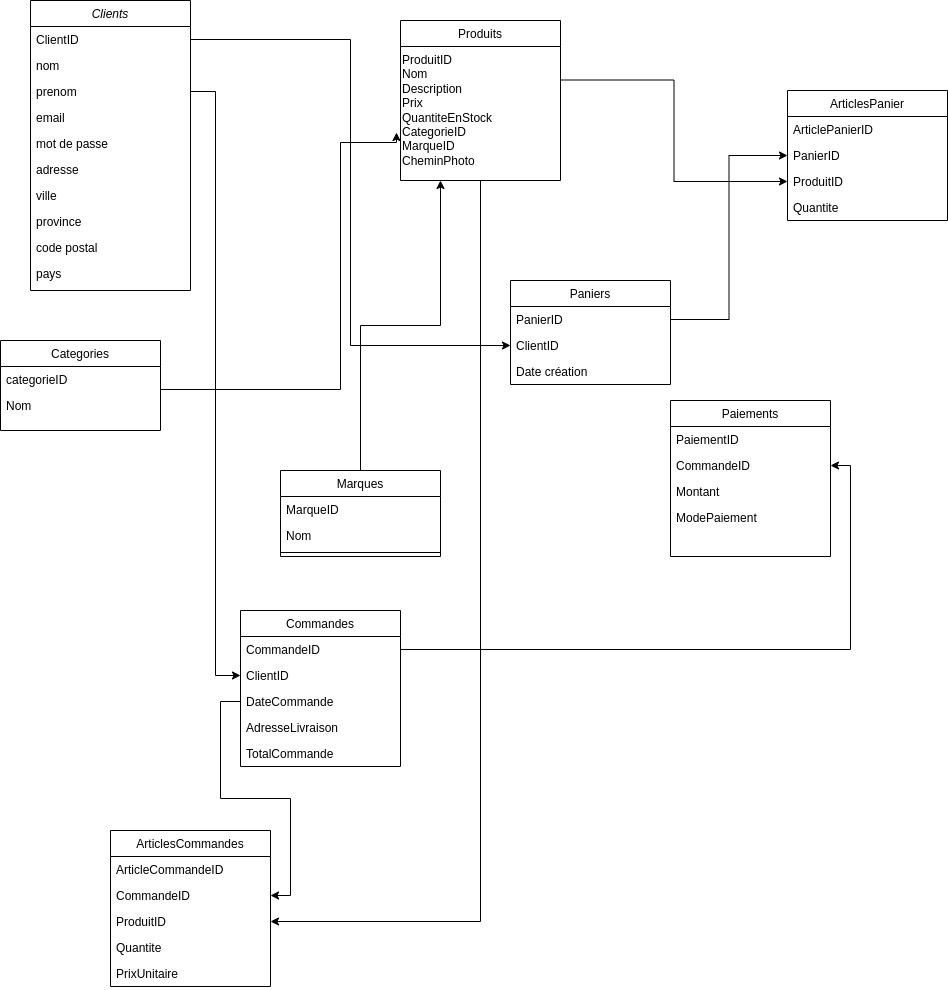

The diagram above was exported from draw.io. Its source (the exported page's mxGraphModel, read from the mxfile embedded in the PNG):
<mxGraphModel dx="1023" dy="476" grid="1" gridSize="10" guides="1" tooltips="1" connect="1" arrows="1" fold="1" page="1" pageScale="1" pageWidth="827" pageHeight="1169" math="0" shadow="0">
  <root>
    <mxCell id="WIyWlLk6GJQsqaUBKTNV-0" />
    <mxCell id="WIyWlLk6GJQsqaUBKTNV-1" parent="WIyWlLk6GJQsqaUBKTNV-0" />
    <mxCell id="zkfFHV4jXpPFQw0GAbJ--0" value="Clients&#10;&#10;" style="swimlane;fontStyle=2;align=center;verticalAlign=top;childLayout=stackLayout;horizontal=1;startSize=26;horizontalStack=0;resizeParent=1;resizeLast=0;collapsible=1;marginBottom=0;rounded=0;shadow=0;strokeWidth=1;" parent="WIyWlLk6GJQsqaUBKTNV-1" vertex="1">
      <mxGeometry x="70" y="10" width="160" height="290" as="geometry">
        <mxRectangle x="230" y="140" width="160" height="26" as="alternateBounds" />
      </mxGeometry>
    </mxCell>
    <mxCell id="zkfFHV4jXpPFQw0GAbJ--1" value="ClientID" style="text;align=left;verticalAlign=top;spacingLeft=4;spacingRight=4;overflow=hidden;rotatable=0;points=[[0,0.5],[1,0.5]];portConstraint=eastwest;" parent="zkfFHV4jXpPFQw0GAbJ--0" vertex="1">
      <mxGeometry y="26" width="160" height="26" as="geometry" />
    </mxCell>
    <mxCell id="zkfFHV4jXpPFQw0GAbJ--2" value="nom" style="text;align=left;verticalAlign=top;spacingLeft=4;spacingRight=4;overflow=hidden;rotatable=0;points=[[0,0.5],[1,0.5]];portConstraint=eastwest;rounded=0;shadow=0;html=0;" parent="zkfFHV4jXpPFQw0GAbJ--0" vertex="1">
      <mxGeometry y="52" width="160" height="26" as="geometry" />
    </mxCell>
    <mxCell id="zkfFHV4jXpPFQw0GAbJ--3" value="prenom" style="text;align=left;verticalAlign=top;spacingLeft=4;spacingRight=4;overflow=hidden;rotatable=0;points=[[0,0.5],[1,0.5]];portConstraint=eastwest;rounded=0;shadow=0;html=0;" parent="zkfFHV4jXpPFQw0GAbJ--0" vertex="1">
      <mxGeometry y="78" width="160" height="26" as="geometry" />
    </mxCell>
    <mxCell id="IIA9ReY3mhlyFZwa_fJM-0" value="email&#10;" style="text;align=left;verticalAlign=top;spacingLeft=4;spacingRight=4;overflow=hidden;rotatable=0;points=[[0,0.5],[1,0.5]];portConstraint=eastwest;rounded=0;shadow=0;html=0;" vertex="1" parent="zkfFHV4jXpPFQw0GAbJ--0">
      <mxGeometry y="104" width="160" height="26" as="geometry" />
    </mxCell>
    <mxCell id="IIA9ReY3mhlyFZwa_fJM-1" value="mot de passe&#10;" style="text;align=left;verticalAlign=top;spacingLeft=4;spacingRight=4;overflow=hidden;rotatable=0;points=[[0,0.5],[1,0.5]];portConstraint=eastwest;rounded=0;shadow=0;html=0;" vertex="1" parent="zkfFHV4jXpPFQw0GAbJ--0">
      <mxGeometry y="130" width="160" height="26" as="geometry" />
    </mxCell>
    <mxCell id="IIA9ReY3mhlyFZwa_fJM-2" value="adresse" style="text;align=left;verticalAlign=top;spacingLeft=4;spacingRight=4;overflow=hidden;rotatable=0;points=[[0,0.5],[1,0.5]];portConstraint=eastwest;rounded=0;shadow=0;html=0;" vertex="1" parent="zkfFHV4jXpPFQw0GAbJ--0">
      <mxGeometry y="156" width="160" height="26" as="geometry" />
    </mxCell>
    <mxCell id="IIA9ReY3mhlyFZwa_fJM-3" value="ville" style="text;align=left;verticalAlign=top;spacingLeft=4;spacingRight=4;overflow=hidden;rotatable=0;points=[[0,0.5],[1,0.5]];portConstraint=eastwest;rounded=0;shadow=0;html=0;" vertex="1" parent="zkfFHV4jXpPFQw0GAbJ--0">
      <mxGeometry y="182" width="160" height="26" as="geometry" />
    </mxCell>
    <mxCell id="IIA9ReY3mhlyFZwa_fJM-4" value="province" style="text;align=left;verticalAlign=top;spacingLeft=4;spacingRight=4;overflow=hidden;rotatable=0;points=[[0,0.5],[1,0.5]];portConstraint=eastwest;rounded=0;shadow=0;html=0;" vertex="1" parent="zkfFHV4jXpPFQw0GAbJ--0">
      <mxGeometry y="208" width="160" height="26" as="geometry" />
    </mxCell>
    <mxCell id="IIA9ReY3mhlyFZwa_fJM-5" value="code postal" style="text;align=left;verticalAlign=top;spacingLeft=4;spacingRight=4;overflow=hidden;rotatable=0;points=[[0,0.5],[1,0.5]];portConstraint=eastwest;rounded=0;shadow=0;html=0;" vertex="1" parent="zkfFHV4jXpPFQw0GAbJ--0">
      <mxGeometry y="234" width="160" height="26" as="geometry" />
    </mxCell>
    <mxCell id="IIA9ReY3mhlyFZwa_fJM-6" value="pays&#10;" style="text;align=left;verticalAlign=top;spacingLeft=4;spacingRight=4;overflow=hidden;rotatable=0;points=[[0,0.5],[1,0.5]];portConstraint=eastwest;rounded=0;shadow=0;html=0;" vertex="1" parent="zkfFHV4jXpPFQw0GAbJ--0">
      <mxGeometry y="260" width="160" height="26" as="geometry" />
    </mxCell>
    <mxCell id="zkfFHV4jXpPFQw0GAbJ--6" value="Categories" style="swimlane;fontStyle=0;align=center;verticalAlign=top;childLayout=stackLayout;horizontal=1;startSize=26;horizontalStack=0;resizeParent=1;resizeLast=0;collapsible=1;marginBottom=0;rounded=0;shadow=0;strokeWidth=1;" parent="WIyWlLk6GJQsqaUBKTNV-1" vertex="1">
      <mxGeometry x="40" y="350" width="160" height="90" as="geometry">
        <mxRectangle x="130" y="380" width="160" height="26" as="alternateBounds" />
      </mxGeometry>
    </mxCell>
    <mxCell id="zkfFHV4jXpPFQw0GAbJ--7" value="categorieID" style="text;align=left;verticalAlign=top;spacingLeft=4;spacingRight=4;overflow=hidden;rotatable=0;points=[[0,0.5],[1,0.5]];portConstraint=eastwest;" parent="zkfFHV4jXpPFQw0GAbJ--6" vertex="1">
      <mxGeometry y="26" width="160" height="26" as="geometry" />
    </mxCell>
    <mxCell id="zkfFHV4jXpPFQw0GAbJ--8" value="Nom" style="text;align=left;verticalAlign=top;spacingLeft=4;spacingRight=4;overflow=hidden;rotatable=0;points=[[0,0.5],[1,0.5]];portConstraint=eastwest;rounded=0;shadow=0;html=0;" parent="zkfFHV4jXpPFQw0GAbJ--6" vertex="1">
      <mxGeometry y="52" width="160" height="26" as="geometry" />
    </mxCell>
    <mxCell id="IIA9ReY3mhlyFZwa_fJM-37" style="edgeStyle=orthogonalEdgeStyle;rounded=0;orthogonalLoop=1;jettySize=auto;html=1;entryX=0.25;entryY=1;entryDx=0;entryDy=0;" edge="1" parent="WIyWlLk6GJQsqaUBKTNV-1" source="zkfFHV4jXpPFQw0GAbJ--13" target="IIA9ReY3mhlyFZwa_fJM-7">
      <mxGeometry relative="1" as="geometry" />
    </mxCell>
    <mxCell id="zkfFHV4jXpPFQw0GAbJ--13" value="Marques&#10;" style="swimlane;fontStyle=0;align=center;verticalAlign=top;childLayout=stackLayout;horizontal=1;startSize=26;horizontalStack=0;resizeParent=1;resizeLast=0;collapsible=1;marginBottom=0;rounded=0;shadow=0;strokeWidth=1;" parent="WIyWlLk6GJQsqaUBKTNV-1" vertex="1">
      <mxGeometry x="320" y="480" width="160" height="86" as="geometry">
        <mxRectangle x="340" y="380" width="170" height="26" as="alternateBounds" />
      </mxGeometry>
    </mxCell>
    <mxCell id="zkfFHV4jXpPFQw0GAbJ--14" value="MarqueID&#10;" style="text;align=left;verticalAlign=top;spacingLeft=4;spacingRight=4;overflow=hidden;rotatable=0;points=[[0,0.5],[1,0.5]];portConstraint=eastwest;" parent="zkfFHV4jXpPFQw0GAbJ--13" vertex="1">
      <mxGeometry y="26" width="160" height="26" as="geometry" />
    </mxCell>
    <mxCell id="IIA9ReY3mhlyFZwa_fJM-8" value="Nom" style="text;align=left;verticalAlign=top;spacingLeft=4;spacingRight=4;overflow=hidden;rotatable=0;points=[[0,0.5],[1,0.5]];portConstraint=eastwest;" vertex="1" parent="zkfFHV4jXpPFQw0GAbJ--13">
      <mxGeometry y="52" width="160" height="26" as="geometry" />
    </mxCell>
    <mxCell id="zkfFHV4jXpPFQw0GAbJ--15" value="" style="line;html=1;strokeWidth=1;align=left;verticalAlign=middle;spacingTop=-1;spacingLeft=3;spacingRight=3;rotatable=0;labelPosition=right;points=[];portConstraint=eastwest;" parent="zkfFHV4jXpPFQw0GAbJ--13" vertex="1">
      <mxGeometry y="78" width="160" height="8" as="geometry" />
    </mxCell>
    <mxCell id="zkfFHV4jXpPFQw0GAbJ--17" value="Produits" style="swimlane;fontStyle=0;align=center;verticalAlign=top;childLayout=stackLayout;horizontal=1;startSize=26;horizontalStack=0;resizeParent=1;resizeLast=0;collapsible=1;marginBottom=0;rounded=0;shadow=0;strokeWidth=1;" parent="WIyWlLk6GJQsqaUBKTNV-1" vertex="1">
      <mxGeometry x="440" y="30" width="160" height="160" as="geometry">
        <mxRectangle x="550" y="140" width="160" height="26" as="alternateBounds" />
      </mxGeometry>
    </mxCell>
    <mxCell id="IIA9ReY3mhlyFZwa_fJM-7" value="ProduitID&lt;div&gt;&lt;div&gt;Nom&lt;/div&gt;&lt;div&gt;&lt;span style=&quot;background-color: initial;&quot;&gt;Description&lt;/span&gt;&lt;br&gt;&lt;/div&gt;&lt;div&gt;&lt;span style=&quot;background-color: initial;&quot;&gt;Prix&lt;/span&gt;&lt;br&gt;&lt;/div&gt;&lt;div&gt;QuantiteEnStock&lt;br&gt;CategorieID&lt;/div&gt;&lt;div&gt;MarqueID&lt;/div&gt;&lt;div&gt;CheminPhoto&lt;/div&gt;&lt;div&gt;&lt;br&gt;&lt;/div&gt;&lt;/div&gt;" style="text;whiteSpace=wrap;html=1;" vertex="1" parent="zkfFHV4jXpPFQw0GAbJ--17">
      <mxGeometry y="26" width="160" height="134" as="geometry" />
    </mxCell>
    <mxCell id="IIA9ReY3mhlyFZwa_fJM-9" value="Paniers" style="swimlane;fontStyle=0;align=center;verticalAlign=top;childLayout=stackLayout;horizontal=1;startSize=26;horizontalStack=0;resizeParent=1;resizeLast=0;collapsible=1;marginBottom=0;rounded=0;shadow=0;strokeWidth=1;" vertex="1" parent="WIyWlLk6GJQsqaUBKTNV-1">
      <mxGeometry x="550" y="290" width="160" height="104" as="geometry">
        <mxRectangle x="130" y="380" width="160" height="26" as="alternateBounds" />
      </mxGeometry>
    </mxCell>
    <mxCell id="IIA9ReY3mhlyFZwa_fJM-10" value="PanierID" style="text;align=left;verticalAlign=top;spacingLeft=4;spacingRight=4;overflow=hidden;rotatable=0;points=[[0,0.5],[1,0.5]];portConstraint=eastwest;" vertex="1" parent="IIA9ReY3mhlyFZwa_fJM-9">
      <mxGeometry y="26" width="160" height="26" as="geometry" />
    </mxCell>
    <mxCell id="IIA9ReY3mhlyFZwa_fJM-11" value="ClientID" style="text;align=left;verticalAlign=top;spacingLeft=4;spacingRight=4;overflow=hidden;rotatable=0;points=[[0,0.5],[1,0.5]];portConstraint=eastwest;rounded=0;shadow=0;html=0;" vertex="1" parent="IIA9ReY3mhlyFZwa_fJM-9">
      <mxGeometry y="52" width="160" height="26" as="geometry" />
    </mxCell>
    <mxCell id="IIA9ReY3mhlyFZwa_fJM-12" value="Date création" style="text;align=left;verticalAlign=top;spacingLeft=4;spacingRight=4;overflow=hidden;rotatable=0;points=[[0,0.5],[1,0.5]];portConstraint=eastwest;rounded=0;shadow=0;html=0;" vertex="1" parent="IIA9ReY3mhlyFZwa_fJM-9">
      <mxGeometry y="78" width="160" height="26" as="geometry" />
    </mxCell>
    <mxCell id="IIA9ReY3mhlyFZwa_fJM-13" value="ArticlesPanier&#10;" style="swimlane;fontStyle=0;align=center;verticalAlign=top;childLayout=stackLayout;horizontal=1;startSize=26;horizontalStack=0;resizeParent=1;resizeLast=0;collapsible=1;marginBottom=0;rounded=0;shadow=0;strokeWidth=1;" vertex="1" parent="WIyWlLk6GJQsqaUBKTNV-1">
      <mxGeometry x="827" y="100" width="160" height="130" as="geometry">
        <mxRectangle x="130" y="380" width="160" height="26" as="alternateBounds" />
      </mxGeometry>
    </mxCell>
    <mxCell id="IIA9ReY3mhlyFZwa_fJM-14" value="ArticlePanierID" style="text;align=left;verticalAlign=top;spacingLeft=4;spacingRight=4;overflow=hidden;rotatable=0;points=[[0,0.5],[1,0.5]];portConstraint=eastwest;" vertex="1" parent="IIA9ReY3mhlyFZwa_fJM-13">
      <mxGeometry y="26" width="160" height="26" as="geometry" />
    </mxCell>
    <mxCell id="IIA9ReY3mhlyFZwa_fJM-15" value="PanierID" style="text;align=left;verticalAlign=top;spacingLeft=4;spacingRight=4;overflow=hidden;rotatable=0;points=[[0,0.5],[1,0.5]];portConstraint=eastwest;rounded=0;shadow=0;html=0;" vertex="1" parent="IIA9ReY3mhlyFZwa_fJM-13">
      <mxGeometry y="52" width="160" height="26" as="geometry" />
    </mxCell>
    <mxCell id="IIA9ReY3mhlyFZwa_fJM-16" value="ProduitID" style="text;align=left;verticalAlign=top;spacingLeft=4;spacingRight=4;overflow=hidden;rotatable=0;points=[[0,0.5],[1,0.5]];portConstraint=eastwest;rounded=0;shadow=0;html=0;" vertex="1" parent="IIA9ReY3mhlyFZwa_fJM-13">
      <mxGeometry y="78" width="160" height="26" as="geometry" />
    </mxCell>
    <mxCell id="IIA9ReY3mhlyFZwa_fJM-17" value="Quantite" style="text;align=left;verticalAlign=top;spacingLeft=4;spacingRight=4;overflow=hidden;rotatable=0;points=[[0,0.5],[1,0.5]];portConstraint=eastwest;rounded=0;shadow=0;html=0;" vertex="1" parent="IIA9ReY3mhlyFZwa_fJM-13">
      <mxGeometry y="104" width="160" height="26" as="geometry" />
    </mxCell>
    <mxCell id="IIA9ReY3mhlyFZwa_fJM-18" value="Commandes" style="swimlane;fontStyle=0;align=center;verticalAlign=top;childLayout=stackLayout;horizontal=1;startSize=26;horizontalStack=0;resizeParent=1;resizeLast=0;collapsible=1;marginBottom=0;rounded=0;shadow=0;strokeWidth=1;" vertex="1" parent="WIyWlLk6GJQsqaUBKTNV-1">
      <mxGeometry x="280" y="620" width="160" height="156" as="geometry">
        <mxRectangle x="130" y="380" width="160" height="26" as="alternateBounds" />
      </mxGeometry>
    </mxCell>
    <mxCell id="IIA9ReY3mhlyFZwa_fJM-19" value="CommandeID" style="text;align=left;verticalAlign=top;spacingLeft=4;spacingRight=4;overflow=hidden;rotatable=0;points=[[0,0.5],[1,0.5]];portConstraint=eastwest;" vertex="1" parent="IIA9ReY3mhlyFZwa_fJM-18">
      <mxGeometry y="26" width="160" height="26" as="geometry" />
    </mxCell>
    <mxCell id="IIA9ReY3mhlyFZwa_fJM-20" value="ClientID" style="text;align=left;verticalAlign=top;spacingLeft=4;spacingRight=4;overflow=hidden;rotatable=0;points=[[0,0.5],[1,0.5]];portConstraint=eastwest;rounded=0;shadow=0;html=0;" vertex="1" parent="IIA9ReY3mhlyFZwa_fJM-18">
      <mxGeometry y="52" width="160" height="26" as="geometry" />
    </mxCell>
    <mxCell id="IIA9ReY3mhlyFZwa_fJM-21" value="DateCommande" style="text;align=left;verticalAlign=top;spacingLeft=4;spacingRight=4;overflow=hidden;rotatable=0;points=[[0,0.5],[1,0.5]];portConstraint=eastwest;rounded=0;shadow=0;html=0;" vertex="1" parent="IIA9ReY3mhlyFZwa_fJM-18">
      <mxGeometry y="78" width="160" height="26" as="geometry" />
    </mxCell>
    <mxCell id="IIA9ReY3mhlyFZwa_fJM-22" value="AdresseLivraison" style="text;align=left;verticalAlign=top;spacingLeft=4;spacingRight=4;overflow=hidden;rotatable=0;points=[[0,0.5],[1,0.5]];portConstraint=eastwest;rounded=0;shadow=0;html=0;" vertex="1" parent="IIA9ReY3mhlyFZwa_fJM-18">
      <mxGeometry y="104" width="160" height="26" as="geometry" />
    </mxCell>
    <mxCell id="IIA9ReY3mhlyFZwa_fJM-23" value="TotalCommande" style="text;align=left;verticalAlign=top;spacingLeft=4;spacingRight=4;overflow=hidden;rotatable=0;points=[[0,0.5],[1,0.5]];portConstraint=eastwest;rounded=0;shadow=0;html=0;" vertex="1" parent="IIA9ReY3mhlyFZwa_fJM-18">
      <mxGeometry y="130" width="160" height="26" as="geometry" />
    </mxCell>
    <mxCell id="IIA9ReY3mhlyFZwa_fJM-24" value="ArticlesCommandes" style="swimlane;fontStyle=0;align=center;verticalAlign=top;childLayout=stackLayout;horizontal=1;startSize=26;horizontalStack=0;resizeParent=1;resizeLast=0;collapsible=1;marginBottom=0;rounded=0;shadow=0;strokeWidth=1;" vertex="1" parent="WIyWlLk6GJQsqaUBKTNV-1">
      <mxGeometry x="150" y="840" width="160" height="156" as="geometry">
        <mxRectangle x="130" y="380" width="160" height="26" as="alternateBounds" />
      </mxGeometry>
    </mxCell>
    <mxCell id="IIA9ReY3mhlyFZwa_fJM-25" value="ArticleCommandeID" style="text;align=left;verticalAlign=top;spacingLeft=4;spacingRight=4;overflow=hidden;rotatable=0;points=[[0,0.5],[1,0.5]];portConstraint=eastwest;" vertex="1" parent="IIA9ReY3mhlyFZwa_fJM-24">
      <mxGeometry y="26" width="160" height="26" as="geometry" />
    </mxCell>
    <mxCell id="IIA9ReY3mhlyFZwa_fJM-26" value="CommandeID" style="text;align=left;verticalAlign=top;spacingLeft=4;spacingRight=4;overflow=hidden;rotatable=0;points=[[0,0.5],[1,0.5]];portConstraint=eastwest;rounded=0;shadow=0;html=0;" vertex="1" parent="IIA9ReY3mhlyFZwa_fJM-24">
      <mxGeometry y="52" width="160" height="26" as="geometry" />
    </mxCell>
    <mxCell id="IIA9ReY3mhlyFZwa_fJM-27" value="ProduitID" style="text;align=left;verticalAlign=top;spacingLeft=4;spacingRight=4;overflow=hidden;rotatable=0;points=[[0,0.5],[1,0.5]];portConstraint=eastwest;rounded=0;shadow=0;html=0;" vertex="1" parent="IIA9ReY3mhlyFZwa_fJM-24">
      <mxGeometry y="78" width="160" height="26" as="geometry" />
    </mxCell>
    <mxCell id="IIA9ReY3mhlyFZwa_fJM-28" value="Quantite" style="text;align=left;verticalAlign=top;spacingLeft=4;spacingRight=4;overflow=hidden;rotatable=0;points=[[0,0.5],[1,0.5]];portConstraint=eastwest;rounded=0;shadow=0;html=0;" vertex="1" parent="IIA9ReY3mhlyFZwa_fJM-24">
      <mxGeometry y="104" width="160" height="26" as="geometry" />
    </mxCell>
    <mxCell id="IIA9ReY3mhlyFZwa_fJM-29" value="PrixUnitaire" style="text;align=left;verticalAlign=top;spacingLeft=4;spacingRight=4;overflow=hidden;rotatable=0;points=[[0,0.5],[1,0.5]];portConstraint=eastwest;rounded=0;shadow=0;html=0;" vertex="1" parent="IIA9ReY3mhlyFZwa_fJM-24">
      <mxGeometry y="130" width="160" height="26" as="geometry" />
    </mxCell>
    <mxCell id="IIA9ReY3mhlyFZwa_fJM-30" value="Paiements" style="swimlane;fontStyle=0;align=center;verticalAlign=top;childLayout=stackLayout;horizontal=1;startSize=26;horizontalStack=0;resizeParent=1;resizeLast=0;collapsible=1;marginBottom=0;rounded=0;shadow=0;strokeWidth=1;" vertex="1" parent="WIyWlLk6GJQsqaUBKTNV-1">
      <mxGeometry x="710" y="410" width="160" height="156" as="geometry">
        <mxRectangle x="130" y="380" width="160" height="26" as="alternateBounds" />
      </mxGeometry>
    </mxCell>
    <mxCell id="IIA9ReY3mhlyFZwa_fJM-31" value="PaiementID" style="text;align=left;verticalAlign=top;spacingLeft=4;spacingRight=4;overflow=hidden;rotatable=0;points=[[0,0.5],[1,0.5]];portConstraint=eastwest;" vertex="1" parent="IIA9ReY3mhlyFZwa_fJM-30">
      <mxGeometry y="26" width="160" height="26" as="geometry" />
    </mxCell>
    <mxCell id="IIA9ReY3mhlyFZwa_fJM-32" value="CommandeID" style="text;align=left;verticalAlign=top;spacingLeft=4;spacingRight=4;overflow=hidden;rotatable=0;points=[[0,0.5],[1,0.5]];portConstraint=eastwest;rounded=0;shadow=0;html=0;" vertex="1" parent="IIA9ReY3mhlyFZwa_fJM-30">
      <mxGeometry y="52" width="160" height="26" as="geometry" />
    </mxCell>
    <mxCell id="IIA9ReY3mhlyFZwa_fJM-33" value="Montant" style="text;align=left;verticalAlign=top;spacingLeft=4;spacingRight=4;overflow=hidden;rotatable=0;points=[[0,0.5],[1,0.5]];portConstraint=eastwest;rounded=0;shadow=0;html=0;" vertex="1" parent="IIA9ReY3mhlyFZwa_fJM-30">
      <mxGeometry y="78" width="160" height="26" as="geometry" />
    </mxCell>
    <mxCell id="IIA9ReY3mhlyFZwa_fJM-34" value="ModePaiement" style="text;align=left;verticalAlign=top;spacingLeft=4;spacingRight=4;overflow=hidden;rotatable=0;points=[[0,0.5],[1,0.5]];portConstraint=eastwest;rounded=0;shadow=0;html=0;" vertex="1" parent="IIA9ReY3mhlyFZwa_fJM-30">
      <mxGeometry y="104" width="160" height="26" as="geometry" />
    </mxCell>
    <mxCell id="IIA9ReY3mhlyFZwa_fJM-36" style="edgeStyle=orthogonalEdgeStyle;rounded=0;orthogonalLoop=1;jettySize=auto;html=1;exitX=1;exitY=0.5;exitDx=0;exitDy=0;entryX=-0.025;entryY=0.642;entryDx=0;entryDy=0;entryPerimeter=0;" edge="1" parent="WIyWlLk6GJQsqaUBKTNV-1" source="zkfFHV4jXpPFQw0GAbJ--7" target="IIA9ReY3mhlyFZwa_fJM-7">
      <mxGeometry relative="1" as="geometry">
        <Array as="points">
          <mxPoint x="380" y="399" />
          <mxPoint x="380" y="152" />
        </Array>
      </mxGeometry>
    </mxCell>
    <mxCell id="IIA9ReY3mhlyFZwa_fJM-38" style="rounded=0;orthogonalLoop=1;jettySize=auto;html=1;entryX=0;entryY=0.5;entryDx=0;entryDy=0;edgeStyle=orthogonalEdgeStyle;" edge="1" parent="WIyWlLk6GJQsqaUBKTNV-1" source="zkfFHV4jXpPFQw0GAbJ--1" target="IIA9ReY3mhlyFZwa_fJM-11">
      <mxGeometry relative="1" as="geometry" />
    </mxCell>
    <mxCell id="IIA9ReY3mhlyFZwa_fJM-39" style="edgeStyle=orthogonalEdgeStyle;rounded=0;orthogonalLoop=1;jettySize=auto;html=1;entryX=0;entryY=0.5;entryDx=0;entryDy=0;" edge="1" parent="WIyWlLk6GJQsqaUBKTNV-1" source="IIA9ReY3mhlyFZwa_fJM-10" target="IIA9ReY3mhlyFZwa_fJM-15">
      <mxGeometry relative="1" as="geometry" />
    </mxCell>
    <mxCell id="IIA9ReY3mhlyFZwa_fJM-40" style="edgeStyle=orthogonalEdgeStyle;rounded=0;orthogonalLoop=1;jettySize=auto;html=1;exitX=1;exitY=0.25;exitDx=0;exitDy=0;entryX=0;entryY=0.5;entryDx=0;entryDy=0;" edge="1" parent="WIyWlLk6GJQsqaUBKTNV-1" source="IIA9ReY3mhlyFZwa_fJM-7" target="IIA9ReY3mhlyFZwa_fJM-16">
      <mxGeometry relative="1" as="geometry" />
    </mxCell>
    <mxCell id="IIA9ReY3mhlyFZwa_fJM-41" style="edgeStyle=orthogonalEdgeStyle;rounded=0;orthogonalLoop=1;jettySize=auto;html=1;exitX=1;exitY=0.5;exitDx=0;exitDy=0;entryX=0;entryY=0.5;entryDx=0;entryDy=0;" edge="1" parent="WIyWlLk6GJQsqaUBKTNV-1" source="zkfFHV4jXpPFQw0GAbJ--3" target="IIA9ReY3mhlyFZwa_fJM-20">
      <mxGeometry relative="1" as="geometry" />
    </mxCell>
    <mxCell id="IIA9ReY3mhlyFZwa_fJM-42" style="edgeStyle=orthogonalEdgeStyle;rounded=0;orthogonalLoop=1;jettySize=auto;html=1;exitX=0;exitY=0.5;exitDx=0;exitDy=0;entryX=1;entryY=0.5;entryDx=0;entryDy=0;" edge="1" parent="WIyWlLk6GJQsqaUBKTNV-1" source="IIA9ReY3mhlyFZwa_fJM-21" target="IIA9ReY3mhlyFZwa_fJM-26">
      <mxGeometry relative="1" as="geometry" />
    </mxCell>
    <mxCell id="IIA9ReY3mhlyFZwa_fJM-43" style="edgeStyle=orthogonalEdgeStyle;rounded=0;orthogonalLoop=1;jettySize=auto;html=1;" edge="1" parent="WIyWlLk6GJQsqaUBKTNV-1" source="IIA9ReY3mhlyFZwa_fJM-7" target="IIA9ReY3mhlyFZwa_fJM-27">
      <mxGeometry relative="1" as="geometry" />
    </mxCell>
    <mxCell id="IIA9ReY3mhlyFZwa_fJM-44" style="edgeStyle=orthogonalEdgeStyle;rounded=0;orthogonalLoop=1;jettySize=auto;html=1;entryX=1;entryY=0.5;entryDx=0;entryDy=0;" edge="1" parent="WIyWlLk6GJQsqaUBKTNV-1" source="IIA9ReY3mhlyFZwa_fJM-19" target="IIA9ReY3mhlyFZwa_fJM-32">
      <mxGeometry relative="1" as="geometry" />
    </mxCell>
  </root>
</mxGraphModel>